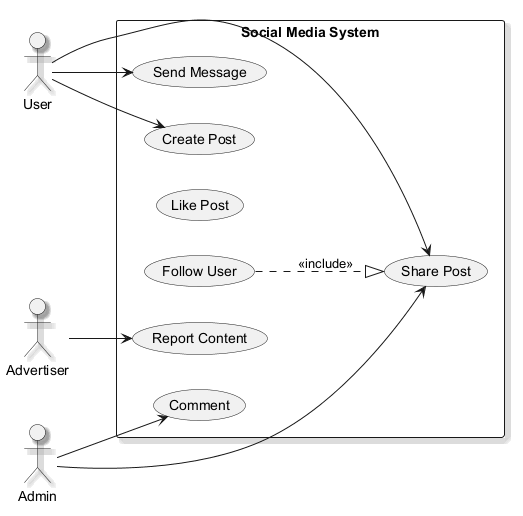

The diagram above was rendered by PlantUML. Its source (embedded in the PNG):
@startuml
skinparam backgroundColor #FFFFFF
skinparam classBackgroundColor #E8F4FA
skinparam classBorderColor #2C7DA0
skinparam shadowing true
left to right direction
actor "User" as User
actor "Admin" as Admin
actor "Advertiser" as Advertiser
rectangle "Social Media System" {
  usecase "Create Post" as UC_CreatePost
  usecase "Report Content" as UC_ReportContent
  usecase "Share Post" as UC_SharePost
  usecase "Like Post" as UC_LikePost
  usecase "Follow User" as UC_FollowUser
  usecase "Send Message" as UC_SendMessage
  usecase "Comment" as UC_Comment
}
User --> UC_SendMessage
User --> UC_SharePost
User --> UC_CreatePost
Admin --> UC_Comment
Admin --> UC_SharePost
Advertiser --> UC_ReportContent
UC_FollowUser ..|> UC_SharePost : <<include>>
@enduml